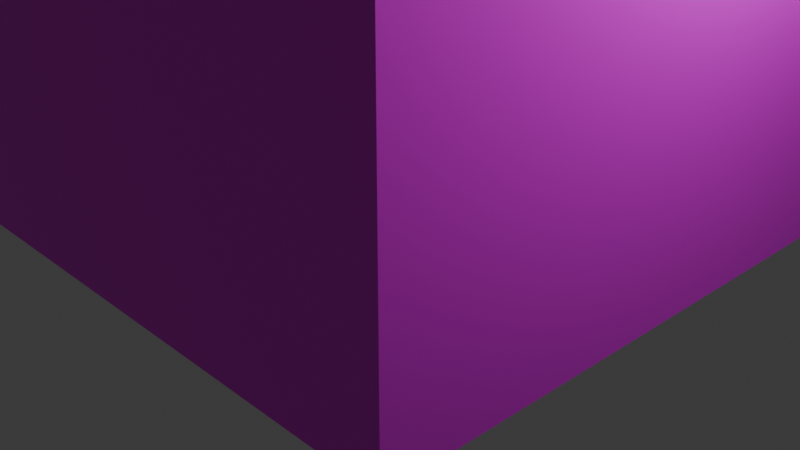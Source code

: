 # Source: wario.blend  (saved by Blender 4.1.24; exported with 4.5.12 LTS)
import bpy
from mathutils import Matrix  # noqa: F401  (used for matrix-valued properties, if any)

bpy.ops.wm.read_factory_settings(use_empty=True)
scene = bpy.context.scene
scene.name = 'Scene'

# ---- collections
col_collection = bpy.data.collections.new('Collection'); scene.collection.children.link(col_collection)

# ---- images (referenced by path relative to the original .blend; pixels are not part of the script)
import os
ASSET_DIR = os.environ.get("B2B_ASSET_DIR", "")  # directory of the original .blend (textures are referenced by path, not embedded)
HERE = os.path.dirname(os.path.abspath(__file__))  # packed textures are extracted next to this script under _unpacked/

def load_image(name, relpath, width, height, colorspace="sRGB"):
    """Load a texture the original file referenced (path relative to the .blend, or extracted next to this script)."""
    p = next((c for c in (os.path.join(HERE, relpath), os.path.join(ASSET_DIR, relpath)) if relpath and os.path.exists(c)), "")
    if p:
        img = bpy.data.images.load(p, check_existing=True)
        img.name = name
    else:  # same state as the original file: an image datablock whose file is absent (Cycles renders it pink)
        img = bpy.data.images.new(name, width, height)
        img.source = "FILE"
        img.filepath = "//" + (relpath or name)
    img.colorspace_settings.name = colorspace
    return img
img_wario_jpg = load_image('wario.jpg', 'wario.jpg', 1024, 1024, 'sRGB')

# ---- materials (node trees are filled in below, after node groups)
mat_material = bpy.data.materials.new('Material')
mat_material.alpha_threshold = 0.0
mat_material.use_transparent_shadow = False
mat_material.roughness = 0.5
mat_material.line_color = (0.0, 0.0, 0.0, 1.0)

# ---- material node trees
mat_material.use_nodes = True; mat_material.node_tree.nodes.clear()
_N = mat_material.node_tree.nodes; _L = mat_material.node_tree.links
n0 = _N.new('ShaderNodeOutputMaterial'); n0.name = 'Material Output'; n0.location = (300, 300)
n1 = _N.new('ShaderNodeBsdfPrincipled'); n1.name = 'Principled BSDF'; n1.location = (10, 300)
n1.inputs[3].default_value = 1.45
n2 = _N.new('ShaderNodeTexImage'); n2.name = 'Image Texture'; n2.location = (-280, 280)
n2.image = img_wario_jpg
_L.new(n1.outputs[0], n0.inputs[0])
_L.new(n2.outputs[0], n1.inputs[0])
n0.is_active_output = True

# ---- world
world_world = bpy.data.worlds.new('World'); scene.world = world_world
world_world.use_nodes = True; world_world.node_tree.nodes.clear()
_N = world_world.node_tree.nodes; _L = world_world.node_tree.links
n0 = _N.new('ShaderNodeOutputWorld'); n0.name = 'World Output'; n0.location = (300, 300)
n1 = _N.new('ShaderNodeBackground'); n1.name = 'Background'; n1.location = (10, 300)
n1.inputs[0].default_value = (0.05088, 0.05088, 0.05088, 1.0)
_L.new(n1.outputs[0], n0.inputs[0])
n0.is_active_output = True
world_world.color = (0.05088, 0.05088, 0.05088)
world_world.use_sun_shadow = False
world_world.sun_shadow_jitter_overblur = 0.0

# ---- cameras
cam_camera = bpy.data.cameras.new('Camera')
cam_camera.clip_end = 100.0
cam_camera.ortho_scale = 7.314

# ---- lights
light_light = bpy.data.lights.new('Light', 'POINT')
light_light.transmission_factor = 0.0
light_light.energy = 1000.0
light_light.shadow_soft_size = 0.1
light_light.shadow_maximum_resolution = 0.006
light_light.use_absolute_resolution = True

# ---- meshes
me_cube = bpy.data.meshes.new('Cube')
me_cube.from_pydata([(1.0, 1.0, 1.0), (1.0, 1.0, -1.0), (1.0, -1.0, 1.0), (1.0, -1.0, -1.0), (-1.0, 1.0, 1.0), (-1.0, 1.0, -1.0), (-1.0, -1.0, 1.0), (-1.0, -1.0, -1.0)], [], [(0, 4, 6, 2), (3, 2, 6, 7), (7, 6, 4, 5), (5, 1, 3, 7), (1, 0, 2, 3), (5, 4, 0, 1)])
_uv = me_cube.uv_layers.new(name='UVMap')
_uv.uv.foreach_set('vector', [0.7381, 0.2966, 0.875, 0.5, 0.875, 0.75, 0.7381, 0.7966, 0.2381, 0.7966, 0.7381, 0.7966, 0.625, 1.0, 0.375, 1.0, 0.375, 0.0, 0.625, 0.0, 0.625, 0.25, 0.375, 0.25, 0.125, 0.5, 0.2381, 0.2966, 0.2381, 0.7966, 0.125, 0.75, 0.2381, 0.2966, 0.7381, 0.2966, 0.7381, 0.7966, 0.2381, 0.7966, 0.375, 0.25, 0.625, 0.25, 0.7381, 0.2966, 0.2381, 0.2966])
me_cube.materials.append(mat_material)
me_cube.use_mirror_vertex_groups = False
me_cube.update()

# ---- objects
ob_cube = bpy.data.objects.new('Cube', me_cube)
ob_light = bpy.data.objects.new('Light', light_light)
ob_camera = bpy.data.objects.new('Camera', cam_camera)

# ---- transforms, parenting, visibility, modifiers, constraints
ob_cube.location = (0.0, 0.0, 3.0)
ob_cube.scale = (3.0, 3.0, 3.0)
ob_cube.lock_rotations_4d = False
ob_cube.empty_display_type = 'ARROWS'
ob_cube.lineart.crease_threshold = 0.0
ob_light.location = (4.076, 1.005, 5.904)
ob_light.rotation_euler = (0.6503, 0.05522, 1.866)
ob_light.lock_rotations_4d = False
ob_light.empty_display_type = 'ARROWS'
ob_light.color = (0.0, 0.0, 0.0, 0.0)
ob_light.lineart.crease_threshold = 0.0
ob_camera.location = (7.359, -6.926, 4.958)
ob_camera.rotation_euler = (1.109, 0.0, 0.8149)
ob_camera.lock_rotations_4d = False
ob_camera.empty_display_type = 'ARROWS'
ob_camera.color = (0.0, 0.0, 0.0, 0.0)
ob_camera.display_type = 'WIRE'
ob_camera.lineart.crease_threshold = 0.0

# ---- collection membership
col_collection.objects.link(ob_cube)
col_collection.objects.link(ob_light)
col_collection.objects.link(ob_camera)

# ---- scene / render settings (as saved in the file)
scene.camera = ob_camera
scene.frame_start = 1; scene.frame_end = 250; scene.frame_set(1)
scene.render.engine = 'BLENDER_EEVEE_NEXT'
scene.cycles.sampling_pattern = 'TABULATED_SOBOL'
scene.eevee.ray_tracing_options.trace_max_roughness = 0.0
bpy.context.view_layer.update()
